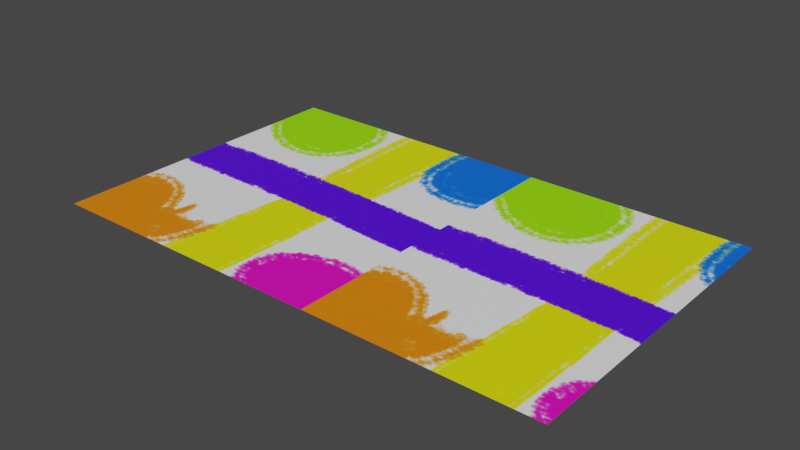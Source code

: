 # Source: page.blend  (saved by Blender 3.6.13; exported with 4.5.12 LTS)
import bpy
from mathutils import Matrix  # noqa: F401  (used for matrix-valued properties, if any)

bpy.ops.wm.read_factory_settings(use_empty=True)
scene = bpy.context.scene
scene.name = 'Scene'

# ---- collections
col_collection = bpy.data.collections.new('Collection'); scene.collection.children.link(col_collection)

# ---- images (referenced by path relative to the original .blend; pixels are not part of the script)
import os
ASSET_DIR = os.environ.get("B2B_ASSET_DIR", "")  # directory of the original .blend (textures are referenced by path, not embedded)
HERE = os.path.dirname(os.path.abspath(__file__))  # packed textures are extracted next to this script under _unpacked/

def load_image(name, relpath, width, height, colorspace="sRGB"):
    """Load a texture the original file referenced (path relative to the .blend, or extracted next to this script)."""
    p = next((c for c in (os.path.join(HERE, relpath), os.path.join(ASSET_DIR, relpath)) if relpath and os.path.exists(c)), "")
    if p:
        img = bpy.data.images.load(p, check_existing=True)
        img.name = name
    else:  # same state as the original file: an image datablock whose file is absent (Cycles renders it pink)
        img = bpy.data.images.new(name, width, height)
        img.source = "FILE"
        img.filepath = "//" + (relpath or name)
    img.colorspace_settings.name = colorspace
    return img
img_page_render_test_png = load_image('page_render_test.png', '_unpacked/page_render_test.9fedca14.png', 640, 480, 'sRGB')

# ---- materials (node trees are filled in below, after node groups)
mat_page_material = bpy.data.materials.new('page_material')
mat_page_material.use_transparent_shadow = False

# ---- material node trees
mat_page_material.use_nodes = True; mat_page_material.node_tree.nodes.clear()
_N = mat_page_material.node_tree.nodes; _L = mat_page_material.node_tree.links
n0 = _N.new('ShaderNodeBsdfPrincipled'); n0.name = 'Principled BSDF'; n0.location = (10, 300)
n0.distribution = 'GGX'
n0.subsurface_method = 'RANDOM_WALK_SKIN'
n0.inputs[3].default_value = 1.45
n0.inputs[27].default_value = (0.0, 0.0, 0.0, 1.0)
n0.inputs[28].default_value = 1.0
n1 = _N.new('ShaderNodeOutputMaterial'); n1.name = 'Material Output'; n1.location = (300, 300)
n2 = _N.new('ShaderNodeTexImage'); n2.name = 'Image Texture'; n2.location = (-280, 280)
n2.image = img_page_render_test_png
_L.new(n0.outputs[0], n1.inputs[0])
_L.new(n2.outputs[0], n0.inputs[0])
n1.is_active_output = True

# ---- world
world_world = bpy.data.worlds.new('World'); scene.world = world_world
world_world.use_nodes = True; world_world.node_tree.nodes.clear()
_N = world_world.node_tree.nodes; _L = world_world.node_tree.links
n0 = _N.new('ShaderNodeOutputWorld'); n0.name = 'World Output'; n0.location = (300, 300)
n1 = _N.new('ShaderNodeBackground'); n1.name = 'Background'; n1.location = (10, 300)
n1.inputs[0].default_value = (0.05088, 0.05088, 0.05088, 1.0)
_L.new(n1.outputs[0], n0.inputs[0])
n0.is_active_output = True
world_world.color = (0.05088, 0.05088, 0.05088)
world_world.use_sun_shadow = False
world_world.sun_shadow_jitter_overblur = 0.0

# ---- meshes
me_plane = bpy.data.meshes.new('Plane')
me_plane.from_pydata([(-1.624, 0.004845, 0.0), (1.624, 0.004845, 0.0), (-1.624, 2.005, 0.0), (1.624, 2.005, 0.0), (-1.624, 1.672, 0.0), (-1.624, 1.338, 0.0), (-1.624, 1.005, 0.0), (-1.624, 0.6715, 0.0), (-1.624, 0.3382, 0.0), (1.624, 0.3382, 0.0), (1.624, 0.6715, 0.0), (1.624, 1.005, 0.0), (1.624, 1.338, 0.0), (1.624, 1.672, 0.0), (-1.218, 0.004845, 0.0), (-0.8121, 0.004845, 0.0), (-0.406, 0.004845, 0.0), (5.96e-08, 0.004845, 0.0), (0.406, 0.004845, 0.0), (0.8121, 0.004845, 0.0), (1.218, 0.004845, 0.0), (1.218, 2.005, 0.0), (0.8121, 2.005, 0.0), (0.406, 2.005, 0.0), (-5.96e-08, 2.005, 0.0), (-0.406, 2.005, 0.0), (-0.8121, 2.005, 0.0), (-1.218, 2.005, 0.0), (1.218, 0.3382, 0.0), (0.8121, 0.3382, 0.0), (0.406, 0.3382, 0.0), (-5.96e-08, 0.3382, 0.0), (-0.406, 0.3382, 0.0), (-0.8121, 0.3382, 0.0), (-1.218, 0.3382, 0.0), (1.218, 0.6715, 0.0), (0.8121, 0.6715, 0.0), (0.406, 0.6715, 0.0), (-5.96e-08, 0.6715, 0.0), (-0.406, 0.6715, 0.0), (-0.8121, 0.6715, 0.0), (-1.218, 0.6715, 0.0), (1.218, 1.005, 0.0), (0.8121, 1.005, 0.0), (0.406, 1.005, 0.0), (-5.96e-08, 1.005, 0.0), (-0.406, 1.005, 0.0), (-0.8121, 1.005, 0.0), (-1.218, 1.005, 0.0), (1.218, 1.338, 0.0), (0.8121, 1.338, 0.0), (0.406, 1.338, 0.0), (-5.96e-08, 1.338, 0.0), (-0.406, 1.338, 0.0), (-0.8121, 1.338, 0.0), (-1.218, 1.338, 0.0), (1.218, 1.672, 0.0), (0.8121, 1.672, 0.0), (0.406, 1.672, 0.0), (-5.96e-08, 1.672, 0.0), (-0.406, 1.672, 0.0), (-0.8121, 1.672, 0.0), (-1.218, 1.672, 0.0)], [], [(56, 13, 3, 21), (20, 1, 9, 28), (28, 9, 10, 35), (35, 10, 11, 42), (42, 11, 12, 49), (49, 12, 13, 56), (5, 55, 62, 4), (55, 54, 61, 62), (54, 53, 60, 61), (53, 52, 59, 60), (52, 51, 58, 59), (51, 50, 57, 58), (50, 49, 56, 57), (6, 48, 55, 5), (48, 47, 54, 55), (47, 46, 53, 54), (46, 45, 52, 53), (45, 44, 51, 52), (44, 43, 50, 51), (43, 42, 49, 50), (7, 41, 48, 6), (41, 40, 47, 48), (40, 39, 46, 47), (39, 38, 45, 46), (38, 37, 44, 45), (37, 36, 43, 44), (36, 35, 42, 43), (8, 34, 41, 7), (34, 33, 40, 41), (33, 32, 39, 40), (32, 31, 38, 39), (31, 30, 37, 38), (30, 29, 36, 37), (29, 28, 35, 36), (0, 14, 34, 8), (14, 15, 33, 34), (15, 16, 32, 33), (16, 17, 31, 32), (17, 18, 30, 31), (18, 19, 29, 30), (19, 20, 28, 29), (4, 62, 27, 2), (62, 61, 26, 27), (61, 60, 25, 26), (60, 59, 24, 25), (59, 58, 23, 24), (58, 57, 22, 23), (57, 56, 21, 22)])
me_plane.polygons.foreach_set('use_smooth', [True] * 48)
_uv = me_plane.uv_layers.new(name='UVMap')
_uv.uv.foreach_set('vector', [0.832, -0.5513, 0.832, -0.7724, 0.9978, -0.7724, 0.9978, -0.5513, 0.002764, -0.5513, 0.002764, -0.7724, 0.1686, -0.7724, 0.1686, -0.5513, 0.1686, -0.5513, 0.1686, -0.7724, 0.3345, -0.7724, 0.3345, -0.5513, 0.3345, -0.5513, 0.3345, -0.7724, 0.5003, -0.7724, 0.5003, -0.5513, 0.5003, -0.5513, 0.5003, -0.7724, 0.6661, -0.7724, 0.6661, -0.5513, 0.6661, -0.5513, 0.6661, -0.7724, 0.832, -0.7724, 0.832, -0.5513, 0.6661, 0.9966, 0.6661, 0.7755, 0.832, 0.7755, 0.832, 0.9966, 0.6661, 0.7755, 0.6661, 0.5544, 0.832, 0.5544, 0.832, 0.7755, 0.6661, 0.5544, 0.6661, 0.3332, 0.832, 0.3332, 0.832, 0.5544, 0.6661, 0.3332, 0.6661, 0.1121, 0.832, 0.1121, 0.832, 0.3332, 0.6661, 0.1121, 0.6661, -0.109, 0.832, -0.109, 0.832, 0.1121, 0.6661, -0.109, 0.6661, -0.3301, 0.832, -0.3301, 0.832, -0.109, 0.6661, -0.3301, 0.6661, -0.5513, 0.832, -0.5513, 0.832, -0.3301, 0.5003, 0.9966, 0.5003, 0.7755, 0.6661, 0.7755, 0.6661, 0.9966, 0.5003, 0.7755, 0.5003, 0.5544, 0.6661, 0.5544, 0.6661, 0.7755, 0.5003, 0.5544, 0.5003, 0.3332, 0.6661, 0.3332, 0.6661, 0.5544, 0.5003, 0.3332, 0.5003, 0.1121, 0.6661, 0.1121, 0.6661, 0.3332, 0.5003, 0.1121, 0.5003, -0.109, 0.6661, -0.109, 0.6661, 0.1121, 0.5003, -0.109, 0.5003, -0.3301, 0.6661, -0.3301, 0.6661, -0.109, 0.5003, -0.3301, 0.5003, -0.5513, 0.6661, -0.5513, 0.6661, -0.3301, 0.3345, 0.9966, 0.3345, 0.7755, 0.5003, 0.7755, 0.5003, 0.9966, 0.3345, 0.7755, 0.3345, 0.5544, 0.5003, 0.5544, 0.5003, 0.7755, 0.3345, 0.5544, 0.3345, 0.3332, 0.5003, 0.3332, 0.5003, 0.5544, 0.3345, 0.3332, 0.3345, 0.1121, 0.5003, 0.1121, 0.5003, 0.3332, 0.3345, 0.1121, 0.3345, -0.109, 0.5003, -0.109, 0.5003, 0.1121, 0.3345, -0.109, 0.3345, -0.3301, 0.5003, -0.3301, 0.5003, -0.109, 0.3345, -0.3301, 0.3345, -0.5513, 0.5003, -0.5513, 0.5003, -0.3301, 0.1686, 0.9966, 0.1686, 0.7755, 0.3345, 0.7755, 0.3345, 0.9966, 0.1686, 0.7755, 0.1686, 0.5544, 0.3345, 0.5544, 0.3345, 0.7755, 0.1686, 0.5544, 0.1686, 0.3332, 0.3345, 0.3332, 0.3345, 0.5544, 0.1686, 0.3332, 0.1686, 0.1121, 0.3345, 0.1121, 0.3345, 0.3332, 0.1686, 0.1121, 0.1686, -0.109, 0.3345, -0.109, 0.3345, 0.1121, 0.1686, -0.109, 0.1686, -0.3301, 0.3345, -0.3301, 0.3345, -0.109, 0.1686, -0.3301, 0.1686, -0.5513, 0.3345, -0.5513, 0.3345, -0.3301, 0.002764, 0.9966, 0.002764, 0.7755, 0.1686, 0.7755, 0.1686, 0.9966, 0.002764, 0.7755, 0.002764, 0.5544, 0.1686, 0.5544, 0.1686, 0.7755, 0.002764, 0.5544, 0.002764, 0.3332, 0.1686, 0.3332, 0.1686, 0.5544, 0.002764, 0.3332, 0.002764, 0.1121, 0.1686, 0.1121, 0.1686, 0.3332, 0.002764, 0.1121, 0.002764, -0.109, 0.1686, -0.109, 0.1686, 0.1121, 0.002764, -0.109, 0.002764, -0.3301, 0.1686, -0.3301, 0.1686, -0.109, 0.002764, -0.3301, 0.002764, -0.5513, 0.1686, -0.5513, 0.1686, -0.3301, 0.832, 0.9966, 0.832, 0.7755, 0.9978, 0.7755, 0.9978, 0.9966, 0.832, 0.7755, 0.832, 0.5544, 0.9978, 0.5544, 0.9978, 0.7755, 0.832, 0.5544, 0.832, 0.3332, 0.9978, 0.3332, 0.9978, 0.5544, 0.832, 0.3332, 0.832, 0.1121, 0.9978, 0.1121, 0.9978, 0.3332, 0.832, 0.1121, 0.832, -0.109, 0.9978, -0.109, 0.9978, 0.1121, 0.832, -0.109, 0.832, -0.3301, 0.9978, -0.3301, 0.9978, -0.109, 0.832, -0.3301, 0.832, -0.5513, 0.9978, -0.5513, 0.9978, -0.3301])
_ca = me_plane.color_attributes.new('Attribute', 'BYTE_COLOR', 'CORNER')
_ca.data.foreach_set('color', [1.0, 1.0, 1.0, 1.0, 1.0, 1.0, 1.0, 1.0, 1.0, 1.0, 1.0, 1.0, 1.0, 1.0, 1.0, 1.0, 1.0, 1.0, 1.0, 1.0, 1.0, 1.0, 1.0, 1.0, 1.0, 1.0, 1.0, 1.0, 1.0, 1.0, 1.0, 1.0, 1.0, 1.0, 1.0, 1.0, 1.0, 1.0, 1.0, 1.0, 1.0, 1.0, 1.0, 1.0, 1.0, 1.0, 1.0, 1.0, 1.0, 1.0, 1.0, 1.0, 1.0, 1.0, 1.0, 1.0, 1.0, 1.0, 1.0, 1.0, 1.0, 1.0, 1.0, 1.0, 1.0, 1.0, 1.0, 1.0, 1.0, 1.0, 1.0, 1.0, 1.0, 1.0, 1.0, 1.0, 1.0, 1.0, 1.0, 1.0, 1.0, 1.0, 1.0, 1.0, 1.0, 1.0, 1.0, 1.0, 1.0, 1.0, 1.0, 1.0, 1.0, 1.0, 1.0, 1.0, 1.0, 1.0, 1.0, 1.0, 1.0, 1.0, 1.0, 1.0, 1.0, 1.0, 1.0, 1.0, 1.0, 1.0, 1.0, 1.0, 1.0, 1.0, 1.0, 1.0, 1.0, 1.0, 1.0, 1.0, 1.0, 1.0, 1.0, 1.0, 1.0, 1.0, 1.0, 1.0, 1.0, 1.0, 1.0, 1.0, 1.0, 1.0, 1.0, 1.0, 1.0, 1.0, 1.0, 1.0, 1.0, 1.0, 1.0, 1.0, 1.0, 1.0, 1.0, 1.0, 1.0, 1.0, 1.0, 1.0, 1.0, 1.0, 1.0, 1.0, 1.0, 1.0, 1.0, 1.0, 1.0, 1.0, 1.0, 1.0, 1.0, 1.0, 1.0, 1.0, 1.0, 1.0, 1.0, 1.0, 1.0, 1.0, 1.0, 1.0, 1.0, 1.0, 1.0, 1.0, 1.0, 1.0, 1.0, 1.0, 1.0, 1.0, 1.0, 1.0, 1.0, 1.0, 1.0, 1.0, 1.0, 1.0, 1.0, 1.0, 1.0, 1.0, 1.0, 1.0, 1.0, 1.0, 1.0, 1.0, 1.0, 1.0, 1.0, 1.0, 1.0, 1.0, 1.0, 1.0, 1.0, 1.0, 1.0, 1.0, 1.0, 1.0, 1.0, 1.0, 1.0, 1.0, 1.0, 1.0, 1.0, 1.0, 1.0, 1.0, 1.0, 1.0, 1.0, 1.0, 1.0, 1.0, 1.0, 1.0, 1.0, 1.0, 1.0, 1.0, 1.0, 1.0, 1.0, 1.0, 1.0, 1.0, 1.0, 1.0, 1.0, 1.0, 1.0, 1.0, 1.0, 1.0, 1.0, 1.0, 1.0, 1.0, 1.0, 1.0, 1.0, 1.0, 1.0, 1.0, 1.0, 1.0, 1.0, 1.0, 1.0, 1.0, 1.0, 1.0, 1.0, 1.0, 1.0, 1.0, 1.0, 1.0, 1.0, 1.0, 1.0, 1.0, 1.0, 1.0, 1.0, 1.0, 1.0, 1.0, 1.0, 1.0, 1.0, 1.0, 1.0, 1.0, 1.0, 1.0, 1.0, 1.0, 1.0, 1.0, 1.0, 1.0, 1.0, 1.0, 1.0, 1.0, 1.0, 1.0, 1.0, 1.0, 1.0, 1.0, 1.0, 1.0, 1.0, 1.0, 1.0, 1.0, 1.0, 1.0, 1.0, 1.0, 1.0, 1.0, 1.0, 1.0, 1.0, 1.0, 1.0, 1.0, 1.0, 1.0, 1.0, 1.0, 1.0, 1.0, 1.0, 1.0, 1.0, 1.0, 1.0, 1.0, 1.0, 1.0, 1.0, 1.0, 1.0, 1.0, 1.0, 1.0, 1.0, 1.0, 1.0, 1.0, 1.0, 1.0, 1.0, 1.0, 1.0, 1.0, 1.0, 1.0, 1.0, 1.0, 1.0, 1.0, 1.0, 1.0, 1.0, 1.0, 1.0, 1.0, 1.0, 1.0, 1.0, 1.0, 1.0, 1.0, 1.0, 1.0, 1.0, 1.0, 1.0, 1.0, 1.0, 1.0, 1.0, 1.0, 1.0, 1.0, 1.0, 1.0, 1.0, 1.0, 1.0, 1.0, 1.0, 1.0, 1.0, 1.0, 1.0, 1.0, 1.0, 1.0, 1.0, 1.0, 1.0, 1.0, 1.0, 1.0, 1.0, 1.0, 1.0, 1.0, 1.0, 1.0, 1.0, 1.0, 1.0, 1.0, 1.0, 1.0, 1.0, 1.0, 1.0, 1.0, 1.0, 1.0, 1.0, 1.0, 1.0, 1.0, 1.0, 1.0, 1.0, 1.0, 1.0, 1.0, 1.0, 1.0, 1.0, 1.0, 1.0, 1.0, 1.0, 1.0, 1.0, 1.0, 1.0, 1.0, 1.0, 1.0, 1.0, 1.0, 1.0, 1.0, 1.0, 1.0, 1.0, 1.0, 1.0, 1.0, 1.0, 1.0, 1.0, 1.0, 1.0, 1.0, 1.0, 1.0, 1.0, 1.0, 1.0, 1.0, 1.0, 1.0, 1.0, 1.0, 1.0, 1.0, 1.0, 1.0, 1.0, 1.0, 1.0, 1.0, 1.0, 1.0, 1.0, 1.0, 1.0, 1.0, 1.0, 1.0, 1.0, 1.0, 1.0, 1.0, 1.0, 1.0, 1.0, 1.0, 1.0, 1.0, 1.0, 1.0, 1.0, 1.0, 1.0, 1.0, 1.0, 1.0, 1.0, 1.0, 1.0, 1.0, 1.0, 1.0, 1.0, 1.0, 1.0, 1.0, 1.0, 1.0, 1.0, 1.0, 1.0, 1.0, 1.0, 1.0, 1.0, 1.0, 1.0, 1.0, 1.0, 1.0, 1.0, 1.0, 1.0, 1.0, 1.0, 1.0, 1.0, 1.0, 1.0, 1.0, 1.0, 1.0, 1.0, 1.0, 1.0, 1.0, 1.0, 1.0, 1.0, 1.0, 1.0, 1.0, 1.0, 1.0, 1.0, 1.0, 1.0, 1.0, 1.0, 1.0, 1.0, 1.0, 1.0, 1.0, 1.0, 1.0, 1.0, 1.0, 1.0, 1.0, 1.0, 1.0, 1.0, 1.0, 1.0, 1.0, 1.0, 1.0, 1.0, 1.0, 1.0, 1.0, 1.0, 1.0, 1.0, 1.0, 1.0, 1.0, 1.0, 1.0, 1.0, 1.0, 1.0, 1.0, 1.0, 1.0, 1.0, 1.0, 1.0, 1.0, 1.0, 1.0, 1.0, 1.0, 1.0, 1.0, 1.0, 1.0, 1.0, 1.0, 1.0, 1.0, 1.0, 1.0, 1.0, 1.0, 1.0, 1.0, 1.0, 1.0, 1.0, 1.0, 1.0, 1.0, 1.0, 1.0, 1.0, 1.0, 1.0, 1.0, 1.0, 1.0, 1.0, 1.0, 1.0, 1.0, 1.0, 1.0, 1.0, 1.0, 1.0, 1.0, 1.0, 1.0, 1.0, 1.0, 1.0, 1.0, 1.0, 1.0, 1.0, 1.0, 1.0, 1.0, 1.0, 1.0, 1.0, 1.0, 1.0, 1.0, 1.0, 1.0, 1.0, 1.0, 1.0, 1.0, 1.0, 1.0, 1.0, 1.0, 1.0, 1.0, 1.0, 1.0, 1.0, 1.0, 1.0, 1.0, 1.0, 1.0, 1.0, 1.0, 1.0, 1.0, 1.0, 1.0, 1.0, 1.0, 1.0, 1.0, 1.0, 1.0, 1.0, 1.0, 1.0, 1.0, 1.0, 1.0, 1.0, 1.0, 1.0, 1.0, 1.0, 1.0, 1.0, 1.0, 1.0, 1.0, 1.0, 1.0, 1.0, 1.0, 1.0, 1.0, 1.0, 1.0, 1.0, 1.0, 1.0, 1.0, 1.0, 1.0, 1.0, 1.0, 1.0, 1.0, 1.0, 1.0, 1.0, 1.0, 1.0, 1.0, 1.0, 1.0, 1.0, 1.0, 1.0, 1.0, 1.0, 1.0, 1.0, 1.0, 1.0, 1.0, 1.0, 1.0, 1.0, 1.0, 1.0, 1.0, 1.0, 1.0, 1.0, 1.0, 1.0, 1.0, 1.0, 1.0, 1.0, 1.0, 1.0, 1.0])
me_plane.materials.append(mat_page_material)
me_plane.update()
arm_armature = bpy.data.armatures.new('Armature')  # bones are not reproduced

# ---- objects
ob_page = bpy.data.objects.new('page', me_plane)
ob_page_armature = bpy.data.objects.new('page_armature', arm_armature)

# ---- transforms, parenting, visibility, modifiers, constraints
ob_page.parent = ob_page_armature
ob_page.location = (0.0, 0.0, 0.0)
_vg = ob_page.vertex_groups.new(name='Bone')
for _i, _w in zip([0, 1, 2, 3, 4, 5, 6, 7, 8, 9, 10, 11, 12, 13, 14, 15, 16, 17, 18, 19, 20, 21, 22, 23, 24, 25, 26, 27, 28, 29, 30, 31, 32, 33, 34, 35, 36, 37, 38, 39, 40, 41, 42, 43, 44, 45, 46, 47, 48, 49, 50, 51, 52, 53, 54, 55, 56, 57, 58, 59, 60, 61, 62], [0.6063, 0.617, 0.0005462, 0.008578, 0.007406, 2.051e-05, 0.001618, 0.1721, 0.4006, 0.4298, 0.1745, 0.004266, 0.01066, 0.0005626, 0.617, 0.6168, 0.616, 0.6128, 0.6168, 0.6171, 0.6107, 0.005391, 0.00368, 0.002651, 0.0, 0.004193, 0.005431, 0.00157, 0.4336, 0.4381, 0.4397, 0.4358, 0.4353, 0.4268, 0.4193, 0.1741, 0.1724, 0.1736, 0.172, 0.1719, 0.1728, 0.1719, 2.478e-05, 0.0001477, 0.001319, 0.001483, 0.001396, 0.0002677, 0.0006314, 0.0007451, 0.00129, 0.0001377, 8.929e-08, 0.0002456, 0.0001471, 3.484e-06, 1.941e-05, 0.0002383, 0.0001269, 0.0, 0.0004608, 0.002316, 0.001572]): _vg.add([_i], _w, 'REPLACE')
_vg = ob_page.vertex_groups.new(name='Bone.001')
for _i, _w in zip([0, 1, 2, 3, 4, 5, 6, 7, 8, 9, 10, 11, 12, 13, 14, 15, 16, 17, 18, 19, 20, 21, 22, 23, 24, 25, 26, 27, 28, 29, 30, 31, 32, 33, 34, 35, 36, 37, 38, 39, 40, 41, 42, 43, 44, 45, 46, 47, 48, 49, 50, 51, 52, 53, 54, 55, 56, 57, 58, 59, 60, 61, 62], [0.189, 0.1911, 0.01974, 0.002127, 0.02489, 0.1648, 0.6858, 0.4211, 0.2594, 0.2501, 0.4283, 0.7067, 0.1641, 7.37e-05, 0.19, 0.1875, 0.1876, 0.1876, 0.1875, 0.1877, 0.1893, 0.01171, 0.001069, 0.0007493, 0.0, 0.0007289, 0.003632, 0.003162, 0.2501, 0.2501, 0.2505, 0.2506, 0.2501, 0.2503, 0.2502, 0.4295, 0.4297, 0.4297, 0.4297, 0.4297, 0.4297, 0.4292, 0.704, 0.698, 0.7016, 0.7187, 0.7062, 0.7112, 0.7007, 0.1642, 0.1641, 0.1642, 0.1651, 0.1654, 0.165, 0.1648, 0.0001589, 7.343e-05, 0.0005209, 0.0, 8.294e-05, 0.0008147, 0.00621]): _vg.add([_i], _w, 'REPLACE')
_vg = ob_page.vertex_groups.new(name='Bone.002')
for _i, _w in zip([0, 1, 2, 3, 4, 5, 6, 7, 8, 9, 10, 11, 12, 13, 14, 15, 16, 17, 18, 19, 20, 21, 22, 23, 24, 25, 26, 27, 28, 29, 30, 31, 32, 33, 34, 35, 36, 37, 38, 39, 40, 41, 42, 43, 44, 45, 46, 47, 48, 49, 50, 51, 52, 53, 54, 55, 56, 57, 58, 59, 60, 61, 62], [0.008265, 0.007793, 0.04856, 0.01262, 0.7099, 0.498, 0.2285, 0.1939, 0.0008316, 0.0008767, 0.1939, 0.2414, 0.3223, 0.6904, 0.0006138, 0.001744, 0.0004522, 0.02304, 0.02598, 0.01091, 4.501e-05, 0.004241, 0.001691, 0.0005105, 0.0, 0.002202, 0.00291, 8.822e-05, 0.001433, 0.001528, 2.139e-05, 3.651e-09, 1.479e-09, 7.794e-06, 2.431e-05, 0.1875, 0.1787, 0.1629, 0.1497, 0.1629, 0.1787, 0.1873, 0.2422, 0.2424, 0.2444, 0.2422, 0.2433, 0.2424, 0.2419, 0.5, 0.5, 0.5, 0.5, 0.5, 0.4988, 0.4966, 0.7187, 0.7186, 0.7183, 0.7706, 0.7183, 0.7187, 0.7187]): _vg.add([_i], _w, 'REPLACE')
_vg = ob_page.vertex_groups.new(name='Bone.003')
for _i, _w in zip([0, 1, 2, 3, 4, 5, 6, 7, 8, 9, 10, 11, 12, 13, 14, 15, 16, 17, 18, 19, 20, 21, 22, 23, 24, 25, 26, 27, 28, 29, 30, 31, 32, 33, 34, 35, 36, 37, 38, 39, 40, 41, 42, 43, 44, 45, 46, 47, 48, 49, 50, 51, 52, 53, 54, 55, 56, 57, 58, 59, 60, 61, 62], [0.01492, 0.01818, 1.0, 0.9978, 0.3483, 0.2801, 0.0842, 0.002764, 0.03124, 0.0004831, 0.0002725, 0.084, 0.2812, 0.3483, 0.01126, 0.003452, 0.0002061, 0.0, 7.365e-05, 0.0001615, 0.001511, 0.9969, 0.9977, 0.9819, 0.9994, 0.9996, 1.0, 0.9999, 0.0006291, 3.116e-05, 6.365e-05, 0.0, 4.772e-05, 0.00158, 0.01749, 0.000204, 0.0007477, 0.0002903, 0.0, 0.0, 9.948e-06, 0.0005546, 0.08589, 0.08589, 0.08585, 0.0858, 0.08575, 0.0859, 0.08515, 0.2811, 0.2803, 0.28, 0.2788, 0.2807, 0.2809, 0.2811, 0.3806, 0.4304, 0.4763, 0.5577, 0.4658, 0.4304, 0.3806]): _vg.add([_i], _w, 'REPLACE')
_m = ob_page.modifiers.new('Armature', 'ARMATURE')
_m.object = ob_page_armature
ob_page_armature.location = (0.0, 0.0, 0.0)

# ---- collection membership
col_collection.objects.link(ob_page)
col_collection.objects.link(ob_page_armature)

# ---- scene / render settings (as saved in the file)
scene.frame_start = 1; scene.frame_end = 12; scene.frame_set(1)
scene.render.engine = 'BLENDER_EEVEE_NEXT'
scene.cycles.sampling_pattern = 'TABULATED_SOBOL'
scene.view_settings.view_transform = 'Filmic'
bpy.context.view_layer.update()

# ---- added for rendering (the .blend has no active camera and no usable light): camera, sun
cam_auto = bpy.data.cameras.new('AutoCamera')
cam_auto.lens = 50.0
cam_auto.sensor_width = 36.0
cam_auto.clip_end = 1000.0
ob_auto_camera = bpy.data.objects.new('AutoCamera', cam_auto)
scene.collection.objects.link(ob_auto_camera)
ob_auto_camera.location = (3.52946, -3.2305, 2.82357)
ob_auto_camera.rotation_euler = (1.09748, -7.21219e-08, 0.694738)
scene.camera = ob_auto_camera
light_auto_sun = bpy.data.lights.new('AutoSun', 'SUN')
light_auto_sun.energy = 3.0
light_auto_sun.angle = 0.0523599
ob_auto_sun = bpy.data.objects.new('AutoSun', light_auto_sun)
scene.collection.objects.link(ob_auto_sun)
ob_auto_sun.rotation_euler = (0.872665, 0.174533, 0.523599)
bpy.context.view_layer.update()
